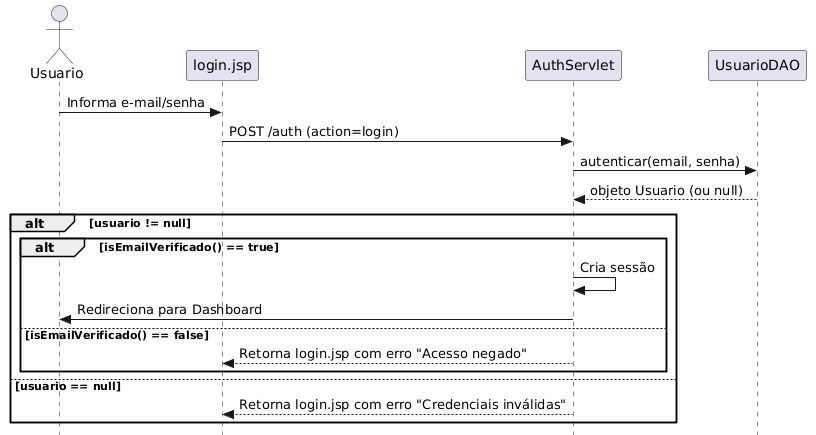

The diagram above was rendered by PlantUML. Its source (embedded in the PNG):
@startuml
skinparam style strictuml
actor Usuario
participant "login.jsp" as UI
participant "AuthServlet" as Servlet
participant "UsuarioDAO" as DAO

Usuario -> UI: Informa e-mail/senha
UI -> Servlet: POST /auth (action=login)
Servlet -> DAO: autenticar(email, senha)
DAO --> Servlet: objeto Usuario (ou null)

alt usuario != null
    alt isEmailVerificado() == true
        Servlet -> Servlet: Cria sessão
        Servlet -> Usuario: Redireciona para Dashboard
    else isEmailVerificado() == false
        Servlet --> UI: Retorna login.jsp com erro "Acesso negado"
    end
else usuario == null
    Servlet --> UI: Retorna login.jsp com erro "Credenciais inválidas"
end
@enduml